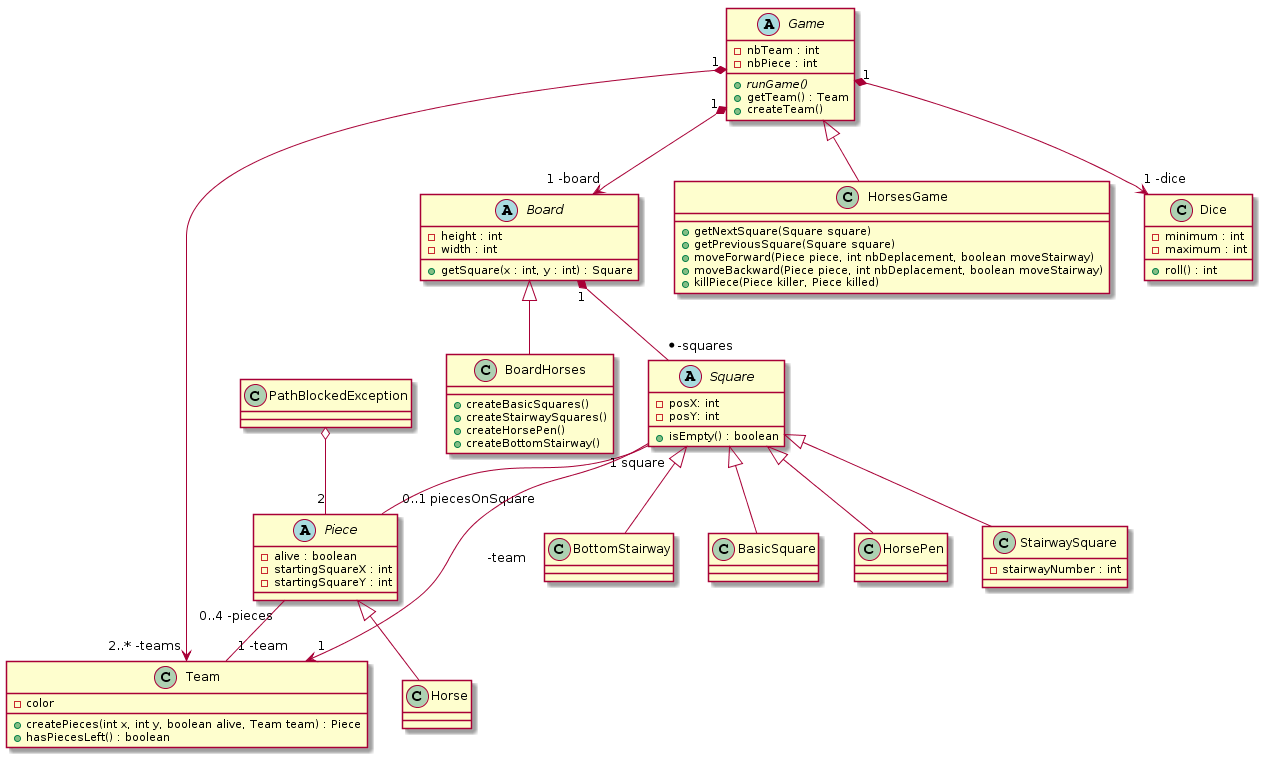

The diagram above was rendered by PlantUML. Its source (embedded in the PNG):
@startuml
abstract class Board {
-height : int
-width : int
+getSquare(x : int, y : int) : Square
}

class BoardHorses {
+createBasicSquares()
+createStairwaySquares()
+createHorsePen()
+createBottomStairway()
}

abstract class Game {
-nbTeam : int
-nbPiece : int
{abstract}+runGame()
+getTeam() : Team
+createTeam()
}

class HorsesGame {
+getNextSquare(Square square)
+getPreviousSquare(Square square)
+moveForward(Piece piece, int nbDeplacement, boolean moveStairway)
+moveBackward(Piece piece, int nbDeplacement, boolean moveStairway)
+killPiece(Piece killer, Piece killed)
}


class PathBlockedException{
}

class Dice {
-minimum : int
-maximum : int
+roll() : int
}

abstract class Piece {
-alive : boolean
-startingSquareX : int
-startingSquareY : int
}

abstract Square {
-posX: int
-posY: int
+isEmpty() : boolean
}

class Horse {
}

class HorsePen {
}

class StairwaySquare {
-stairwayNumber : int
}

class BottomStairway {
}

class BasicSquare {
}

class Team {
-color
+createPieces(int x, int y, boolean alive, Team team) : Piece
+hasPiecesLeft() : boolean
}

Piece <|-- Horse
Square <|-- HorsePen
Square <|-- StairwaySquare
Square <|-- BottomStairway
Square <|-- BasicSquare
Board <|-- BoardHorses
Game <|-- HorsesGame
Board "1" *-- "* -squares" Square
Game "1" *--> "1 -dice" Dice 
Game "1" *--> "1 -board" Board
Game "1" *--> "2..* -teams" Team
Piece "0..4 -pieces"-- "1 -team" Team
PathBlockedException o-- "2" Piece
Square "1 square" -- "0..1 piecesOnSquare" Piece
Square --> "1" Team : -team
@enduml